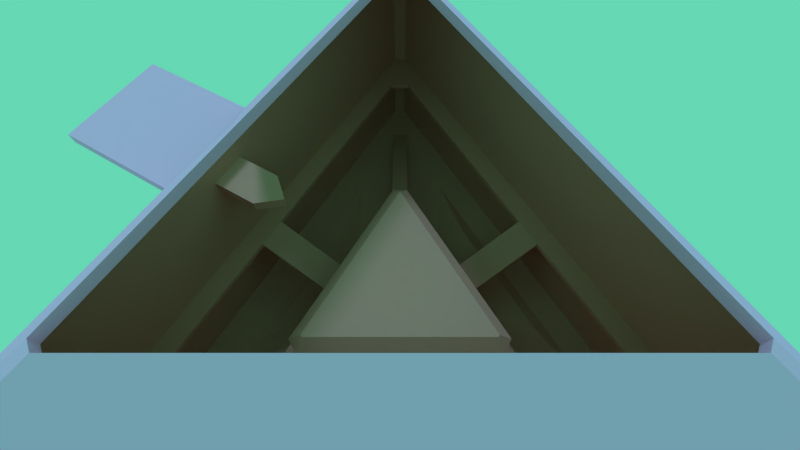 # Source: Medias_Res.blend  (saved by Blender 2.77.0; exported with 4.5.12 LTS)
import bpy
from mathutils import Matrix  # noqa: F401  (used for matrix-valued properties, if any)

bpy.ops.wm.read_factory_settings(use_empty=True)
scene = bpy.context.scene
scene.name = 'Scene'

# ---- collections
col_collection_1 = bpy.data.collections.new('Collection 1'); scene.collection.children.link(col_collection_1)
col_collection_10 = bpy.data.collections.new('Collection 10'); scene.collection.children.link(col_collection_10)

# ---- materials (node trees are filled in below, after node groups)
mat_accessible = bpy.data.materials.new('accessible')
mat_accessible.alpha_threshold = 0.0
mat_accessible.use_transparent_shadow = False
mat_accessible.diffuse_color = (0.7573, 0.3721, 0.2864, 1.0)
mat_accessible.roughness = 0.5
mat_accessible.line_color = (0.0, 0.0, 0.0, 1.0)
mat_inaccessible = bpy.data.materials.new('inaccessible')
mat_inaccessible.alpha_threshold = 0.0
mat_inaccessible.use_transparent_shadow = False
mat_inaccessible.diffuse_color = (1.0, 0.469, 0.798, 1.0)
mat_inaccessible.roughness = 0.5

# ---- material node trees

# ---- world
world_world = bpy.data.worlds.new('World'); scene.world = world_world
world_world.color = (0.1331, 0.685, 0.4529)
world_world.use_sun_shadow = False
world_world.sun_shadow_jitter_overblur = 0.0
world_world.cycles.sampling_method = 'MANUAL'

# ---- cameras
cam_camera = bpy.data.cameras.new('Camera')
cam_camera.clip_end = 100.0
cam_camera.lens = 19.07
cam_camera.sensor_width = 32.0
cam_camera.sensor_height = 18.0
cam_camera.display_size = 2.0
cam_camera.lens_unit = 'FOV'
cam_camera.dof.focus_distance = 0.0
cam_camera.dof.aperture_fstop = 128.0
cam_camera.dof.aperture_blades = 6

# ---- lights
light_sun_001 = bpy.data.lights.new('sun.001', 'SUN')
light_sun_001.color = (0.07473, 0.2994, 0.5705)
light_sun_001.transmission_factor = 0.0
light_sun_001.angle = 0.1993
light_sun_001.energy = 1.0
light_sun_001.shadow_buffer_clip_start = 0.5
light_sun_001.shadow_soft_size = 0.1
light_sun_001.shadow_cascade_max_distance = 1000.0
light_sun_001.cycles.use_multiple_importance_sampling = False
light_sun = bpy.data.lights.new('sun', 'SUN')
light_sun.color = (0.3801, 0.6442, 1.0)
light_sun.transmission_factor = 0.0
light_sun.angle = 0.1993
light_sun.energy = 1.0
light_sun.shadow_buffer_clip_start = 0.5
light_sun.shadow_soft_size = 0.1
light_sun.shadow_cascade_max_distance = 1000.0
light_sun.cycles.use_multiple_importance_sampling = False

# ---- meshes
me_cube = bpy.data.meshes.new('Cube')
me_cube.from_pydata([(8.643, -5.769, 5.456), (8.643, -5.769, 6.019), (0.675, 10.37, 5.456), (0.675, 10.37, 6.019), (-0.675, 10.37, 6.019), (-0.675, 10.37, 5.456), (-0.675, 10.37, 9.785e-05), (0.675, 10.37, 9.785e-05), (-1.397e-07, 12.89, 9.785e-05), (-8.643, -5.769, 9.785e-05), (-9.318, -4.6, 9.785e-05), (-11.16, -6.444, 9.785e-05), (9.318, -4.6, 9.785e-05), (8.643, -5.769, 9.785e-05), (11.16, -6.444, 9.785e-05), (0.09043, 9.357, 14.19), (-0.09043, 9.357, 14.19), (-8.148, -4.6, 14.19), (-8.058, -4.757, 14.19), (8.058, -4.757, 14.19), (8.148, -4.6, 14.19), (0.675, 33.45, 9.785e-05), (-0.675, 33.45, 9.785e-05), (-3.605e-07, 33.27, 9.785e-05), (-29.3, -16.14, 9.785e-05), (-28.63, -17.31, 9.785e-05), (-28.81, -16.63, 9.785e-05), (28.63, -17.31, 9.785e-05), (29.3, -16.14, 9.785e-05), (28.81, -16.63, 9.785e-05), (-0.675, 33.45, 21.33), (0.675, 33.45, 21.33), (-28.63, -17.31, 21.33), (-29.3, -16.14, 21.33), (29.3, -16.14, 21.33), (28.63, -17.31, 21.33), (9.318, -4.6, 5.456), (9.318, -4.6, 6.019), (-9.318, -4.6, 6.019), (-9.318, -4.6, 5.456), (-8.643, -5.769, 5.456), (-8.643, -5.769, 6.019), (-11.67, -7.788, 5.456), (-11.67, -7.788, 6.019), (12.58, -6.21, 5.456), (12.58, -6.21, 6.019), (-0.9113, 14.0, 5.456), (-0.9113, 14.0, 6.019), (-12.58, -6.21, 6.019), (-12.58, -6.21, 5.456), (0.9113, 14.0, 6.019), (0.9112, 14.0, 5.456), (11.67, -7.788, 6.019), (11.67, -7.788, 5.456), (-24.53, -15.21, -0.5634), (-24.53, -15.21, -0.0009154), (25.44, -13.64, -0.5634), (25.44, -13.64, -0.0009154), (-0.9113, 28.85, -0.5634), (-0.9113, 28.85, -0.0009093), (-25.44, -13.64, -0.0009154), (-25.44, -13.64, -0.5634), (0.9112, 28.85, -0.0009093), (0.9112, 28.85, -0.5634), (24.53, -15.21, -0.0009154), (24.53, -15.21, -0.5634), (-7.523, 2.547, 5.456), (-5.967, 5.241, 5.456), (-7.523, 2.547, 6.019), (-5.967, 5.241, 6.019), (1.556, -7.788, 5.456), (-1.556, -7.788, 5.456), (1.556, -7.788, 6.019), (-1.556, -7.788, 6.019), (5.967, 5.241, 5.456), (7.523, 2.547, 5.456), (5.967, 5.241, 6.019), (7.523, 2.547, 6.019), (-14.01, 6.294, 8.831), (-12.46, 8.989, 8.831), (-14.01, 6.294, 9.394), (-12.46, 8.989, 9.394), (1.556, -15.28, 8.831), (-1.556, -15.28, 8.831), (1.556, -15.28, 9.394), (-1.556, -15.28, 9.394), (12.46, 8.989, 8.831), (14.01, 6.294, 8.831), (12.46, 8.989, 9.394), (14.01, 6.294, 9.394), (28.63, -17.31, 8.831), (28.63, -17.31, 9.395), (29.3, -16.14, 9.395), (29.3, -16.14, 8.831), (-0.675, 33.45, 9.395), (-0.675, 33.45, 8.831), (0.675, 33.45, 8.831), (0.675, 33.45, 9.395), (-29.3, -16.14, 8.831), (-29.3, -16.14, 9.395), (-28.63, -17.31, 9.395), (-28.63, -17.31, 8.831), (24.48, -15.29, 8.831), (24.48, -15.29, 9.395), (25.48, -13.56, 9.395), (25.48, -13.56, 8.831), (-0.9943, 28.85, 9.395), (-0.9943, 28.85, 8.831), (0.9948, 28.85, 8.831), (0.9948, 28.85, 9.395), (-25.47, -13.55, 8.831), (-25.47, -13.55, 9.395), (-24.48, -15.29, 9.395), (-24.48, -15.29, 8.831), (-0.675, 10.37, 13.18), (0.675, 10.37, 13.18), (9.318, -4.6, 13.18), (8.643, -5.769, 13.18), (-8.643, -5.769, 13.18), (-9.318, -4.6, 13.18), (-19.65, -5.185, 9.785e-05), (-19.4, -5.432, 9.785e-05), (-4.996, 19.52, 9.785e-05), (-5.334, 19.61, 9.785e-05), (-10.58, -0.3375, 9.785e-05), (-9.655, 0.5846, 9.785e-05), (-5.334, 8.069, 9.785e-05), (-4.996, 9.329, 9.785e-05), (-9.824, 3.177, -0.9999), (-7.663, 6.919, -0.9999), (-7.494, 12.64, -0.9999), (-7.494, 7.549, -0.9999), (-14.82, 0.2923, -0.9999), (-7.663, 12.69, -0.9999), (-10.28, 2.716, -0.9999), (-14.7, 0.1687, -0.9999), (5.334, 8.069, 9.785e-05), (4.996, 9.329, 9.785e-05), (10.58, -0.3375, 9.785e-05), (9.655, 0.5846, 9.785e-05), (4.996, 19.52, 9.785e-05), (5.334, 19.61, 9.785e-05), (19.65, -5.185, 9.785e-05), (19.4, -5.432, 9.785e-05), (7.663, 6.919, 1.0), (7.494, 7.549, 1.0), (10.28, 2.716, 1.0), (9.824, 3.177, 1.0), (7.494, 12.64, 1.0), (7.663, 12.69, 1.0), (14.82, 0.2923, 1.0), (14.7, 0.1688, 1.0), (-0.7237, 35.86, -0.0699), (0.7237, 35.86, -0.0699), (-30.69, -18.56, -0.0699), (-31.42, -17.3, -0.0699), (31.42, -17.3, -0.0699), (30.69, -18.56, -0.0699), (30.69, -18.56, 21.33), (31.42, -17.3, 21.33), (-31.42, -17.3, 21.33), (-30.69, -18.56, 21.33), (0.7237, 35.86, 21.33), (-0.7237, 35.86, 21.33), (-0.405, 20.07, 30.33), (0.405, 20.07, 30.33), (-17.18, -10.38, 30.33), (-17.58, -9.683, 30.33), (17.58, -9.683, 30.33), (17.18, -10.38, 30.33), (17.18, -10.38, 29.33), (17.58, -9.683, 29.33), (-17.58, -9.683, 29.33), (-17.18, -10.38, 29.33), (0.405, 20.07, 29.33), (-0.405, 20.07, 29.33), (-18.54, 5.002, 21.33), (-17.46, 4.378, 21.33), (-12.05, 7.009, 26.4), (-11.26, 6.446, 26.4), (-13.6, 13.55, 21.33), (-12.52, 12.93, 21.33), (-15.81, 7.228, 18.83), (-14.17, 10.08, 18.83), (-12.26, 5.175, 18.83), (-10.61, 8.025, 18.83), (-9.701, 5.6, 18.83), (-15.81, 7.228, 17.83), (-14.17, 10.08, 17.83), (-12.26, 5.175, 17.83), (-10.61, 8.025, 17.83), (-9.701, 5.6, 17.83), (-28.06, 10.5, 21.33), (-23.13, 19.05, 21.33), (-18.54, 5.002, 20.33), (-13.6, 13.55, 20.33), (-28.06, 10.5, 20.33), (-23.13, 19.05, 20.33)], [], [(33, 99, 94, 30, 181, 177), (6, 10, 39, 5), (21, 23, 140, 141), (97, 92, 34, 31), (17, 18, 19, 20, 15, 16), (37, 3, 115, 116), (41, 1, 117, 118), (91, 100, 32, 35), (11, 10, 125, 124), (6, 7, 8), (9, 10, 11), (12, 13, 14), (4, 114, 115, 3), (0, 13, 12, 36), (39, 10, 9, 40), (4, 38, 119, 114), (21, 22, 23), (24, 25, 26), (27, 28, 29), (91, 35, 34, 92), (95, 22, 21, 96), (99, 33, 32, 100), (8, 23, 122, 127), (41, 38, 48, 43), (119, 38, 41, 118), (0, 36, 44, 53), (117, 1, 37, 116), (40, 0, 53, 70, 71, 42), (6, 5, 2, 7), (38, 4, 47, 69, 68, 48), (9, 13, 0, 40), (3, 37, 45, 77, 76, 50), (12, 7, 2, 36), (37, 1, 52, 45), (66, 49, 48, 68), (48, 49, 61, 60), (47, 50, 62, 59), (49, 42, 54, 61), (70, 53, 52, 72), (74, 51, 50, 76), (1, 41, 43, 73, 72, 52), (2, 5, 46, 51), (39, 40, 42, 49), (36, 2, 51, 74, 75, 44), (5, 39, 49, 66, 67, 46), (4, 3, 50, 47), (45, 52, 64, 57), (42, 43, 55, 54), (50, 51, 63, 62), (53, 44, 56, 65), (44, 45, 57, 56), (43, 48, 60, 55), (52, 53, 65, 64), (51, 46, 58, 63), (46, 47, 59, 58), (44, 75, 77, 45), (76, 77, 89, 88), (42, 71, 73, 43), (73, 71, 83, 85), (46, 67, 69, 47), (72, 73, 85, 84), (30, 94, 97, 31), (97, 94, 106, 109), (24, 98, 101, 25), (67, 66, 78, 79), (70, 72, 84, 82), (71, 70, 82, 83), (77, 75, 87, 89), (75, 74, 86, 87), (69, 67, 79, 81), (74, 76, 88, 86), (68, 69, 81, 80), (66, 68, 80, 78), (91, 92, 104, 103), (27, 90, 93, 28), (96, 93, 105, 108), (27, 25, 101, 90), (99, 100, 112, 111), (21, 28, 93, 96), (94, 99, 111, 106), (24, 22, 95, 98), (93, 90, 102, 105), (110, 111, 112, 113), (106, 107, 108, 109), (102, 103, 104, 105), (102, 113, 112, 103), (108, 105, 104, 109), (110, 107, 106, 111), (92, 97, 109, 104), (90, 101, 113, 102), (95, 96, 108, 107), (98, 95, 107, 110), (101, 98, 110, 113), (100, 91, 103, 112), (16, 15, 115, 114), (20, 19, 117, 116), (18, 17, 119, 118), (17, 16, 114, 119), (15, 20, 116, 115), (19, 18, 118, 117), (123, 120, 132, 133), (23, 22, 123, 122), (10, 6, 126, 125), (6, 8, 127, 126), (22, 24, 120, 123), (24, 26, 121, 120), (124, 125, 128, 134), (11, 26, 25, 27, 29, 14, 13, 9), (26, 11, 124, 121), (120, 121, 135, 132), (125, 126, 129, 128), (126, 127, 131, 129), (121, 124, 134, 135), (127, 122, 130, 131), (122, 123, 133, 130), (130, 133, 132, 135, 134, 128, 129, 131), (142, 141, 149, 150), (23, 8, 137, 140), (12, 14, 138, 139), (28, 21, 141, 142), (29, 28, 142, 143), (8, 7, 136, 137), (7, 12, 139, 136), (14, 29, 143, 138), (151, 150, 149, 148, 145, 144, 147, 146), (143, 142, 150, 151), (136, 139, 147, 144), (137, 136, 144, 145), (138, 143, 151, 146), (140, 137, 145, 148), (141, 140, 148, 149), (139, 138, 146, 147), (161, 160, 155, 154), (159, 158, 157, 156), (164, 165, 162, 163), (165, 168, 159, 162), (169, 166, 161, 158), (168, 169, 158, 159), (166, 167, 160, 161), (178, 164, 180), (171, 170, 169, 168), (170, 173, 166, 169), (174, 171, 168, 165), (175, 174, 165, 164), (172, 175, 164, 167), (173, 172, 167, 166), (34, 35, 170, 171), (30, 31, 174, 175), (176, 160, 167), (32, 33, 172, 173), (31, 34, 171, 174), (35, 32, 173, 170), (160, 176, 180, 163, 152, 155), (163, 162, 153, 152), (162, 159, 156, 153), (158, 161, 154, 157), (164, 163, 180), (179, 178, 180, 181), (164, 178, 167), (177, 176, 178, 179), (181, 180, 176, 177), (178, 176, 167), (30, 175, 181), (179, 172, 177), (175, 179, 181), (172, 179, 175), (172, 33, 177), (184, 189, 191, 186), (186, 191, 190, 185), (188, 190, 191, 189, 187), (182, 184, 186, 185, 183), (185, 190, 188, 183), (182, 187, 189, 184), (183, 188, 187, 182), (192, 196, 194, 176), (194, 196, 197, 195), (193, 197, 196, 192), (192, 176, 180, 193), (180, 195, 197, 193)])
me_cube.polygons.foreach_set('material_index', [0, 0, 0, 0, 0, 0, 0, 0, 0, 0, 0, 0, 0, 0, 0, 0, 0, 0, 0, 0, 0, 0, 0, 0, 0, 0, 0, 0, 0, 0, 0, 0, 0, 0, 0, 0, 0, 0, 0, 0, 0, 0, 0, 0, 0, 0, 0, 0, 0, 0, 0, 0, 0, 0, 0, 0, 0, 0, 0, 0, 0, 0, 0, 0, 0, 0, 0, 0, 0, 0, 0, 0, 0, 0, 0, 0, 0, 0, 0, 0, 0, 0, 0, 0, 0, 0, 0, 0, 0, 0, 0, 0, 0, 0, 0, 0, 0, 0, 0, 0, 0, 0, 0, 0, 0, 0, 0, 0, 0, 0, 0, 0, 0, 0, 0, 0, 0, 0, 0, 0, 0, 0, 0, 0, 0, 0, 0, 0, 0, 0, 0, 0, 1, 1, 1, 1, 1, 1, 1, 1, 1, 1, 1, 1, 1, 1, 0, 0, 1, 0, 0, 0, 1, 1, 1, 1, 1, 1, 1, 1, 1, 1, 0, 0, 0, 0, 0, 0, 0, 0, 0, 0, 0, 0, 1, 1, 1, 1, 1])
me_cube.materials.append(mat_accessible)
me_cube.materials.append(mat_inaccessible)
me_cube.use_remesh_preserve_volume = False
me_cube.use_remesh_preserve_attributes = False
me_cube.use_mirror_vertex_groups = False
me_cube.update()

# ---- objects
ob_note_000 = bpy.data.objects.new('note.000', None)
ob_note_003 = bpy.data.objects.new('note.003', None)
ob_note_002 = bpy.data.objects.new('note.002', None)
ob_sun_001 = bpy.data.objects.new('sun.001', light_sun_001)
ob_empty_017 = bpy.data.objects.new('Empty.017', None)
ob_sun = bpy.data.objects.new('sun', light_sun)
ob_note_001 = bpy.data.objects.new('note.001', None)
ob_hp_003 = bpy.data.objects.new('hp.003', None)
ob_hp_002 = bpy.data.objects.new('hp.002', None)
ob_hp_001 = bpy.data.objects.new('hp.001', None)
ob_playerspawn_002 = bpy.data.objects.new('playerspawn.002', None)
ob_cube = bpy.data.objects.new('Cube', me_cube)
ob_hp = bpy.data.objects.new('hp', None)
ob_terminal_001 = bpy.data.objects.new('terminal.001', None)
ob_terminal = bpy.data.objects.new('terminal', None)
ob_map_view = bpy.data.objects.new('map_view', cam_camera)
ob_ai_player = bpy.data.objects.new('ai_player', None)
ob_playerspawn_001 = bpy.data.objects.new('playerspawn.001', None)

# ---- transforms, parenting, visibility, modifiers, constraints
ob_note_000.location = (15.0, 8.744, 12.19)
ob_note_000.rotation_euler = (0.0, -0.0, -2.618)
ob_note_000.empty_display_type = 'ARROWS'
ob_note_000.empty_image_offset = (0.0, 0.0)
ob_note_000.lineart.crease_threshold = 0.0
ob_note_003.location = (0.0, 0.0, 14.19)
ob_note_003.empty_display_type = 'ARROWS'
ob_note_003.empty_image_offset = (0.0, 0.0)
ob_note_003.lineart.crease_threshold = 0.0
ob_note_002.location = (-22.19, 12.85, 21.52)
ob_note_002.rotation_euler = (0.0, -0.0, 1.047)
ob_note_002.empty_display_type = 'ARROWS'
ob_note_002.empty_image_offset = (0.0, 0.0)
ob_note_002.lineart.crease_threshold = 0.0
ob_sun_001.location = (-25.08, -5.441, 62.21)
ob_sun_001.rotation_euler = (-1.042, 2.739, -1.201)
ob_sun_001.scale = (0.9, 0.9, 0.9)
ob_sun_001.lineart.crease_threshold = 0.0
ob_empty_017.location = (-22.28, -0.4491, 62.98)
ob_empty_017.rotation_euler = (4.493, -0.7495, -4.198)
ob_empty_017.empty_display_type = 'ARROWS'
ob_empty_017.empty_display_size = 0.9
ob_empty_017.empty_image_offset = (0.0, 0.0)
ob_empty_017.lineart.crease_threshold = 0.0
ob_sun.location = (-22.53, -1.311, 63.17)
ob_sun.rotation_euler = (-0.431, 0.2687, -5.489)
ob_sun.scale = (0.9, 0.9, 0.9)
ob_sun.lineart.crease_threshold = 0.0
ob_note_001.location = (26.88, -15.45, 9.4)
ob_note_001.rotation_euler = (0.0, -0.0, 1.047)
ob_note_001.empty_display_type = 'ARROWS'
ob_note_001.empty_image_offset = (0.0, 0.0)
ob_note_001.lineart.crease_threshold = 0.0
ob_hp_003.location = (15.9, -9.243, 1.993)
ob_hp_003.rotation_euler = (0.0, -0.0, -2.094)
ob_hp_003.empty_display_type = 'SPHERE'
ob_hp_003.empty_display_size = 0.35
ob_hp_003.empty_image_offset = (0.0, 0.0)
ob_hp_003.lineart.crease_threshold = 0.0
ob_hp_002.location = (-25.96, -15.09, 4.993)
ob_hp_002.rotation_euler = (0.0, 0.0, -4.189)
ob_hp_002.empty_display_type = 'SPHERE'
ob_hp_002.empty_display_size = 0.35
ob_hp_002.empty_image_offset = (0.0, 0.0)
ob_hp_002.lineart.crease_threshold = 0.0
ob_hp_001.location = (-10.95, 6.34, 2.993)
ob_hp_001.rotation_euler = (0.0, -0.0, -2.094)
ob_hp_001.empty_display_type = 'SPHERE'
ob_hp_001.empty_display_size = 0.35
ob_hp_001.empty_image_offset = (0.0, 0.0)
ob_hp_001.lineart.crease_threshold = 0.0
ob_playerspawn_002.location = (-0.002672, 20.8, -0.0136)
ob_playerspawn_002.rotation_euler = (1.571, -1.571, 0.0)
ob_playerspawn_002.empty_display_type = 'ARROWS'
ob_playerspawn_002.empty_display_size = 0.9
ob_playerspawn_002.empty_image_offset = (0.0, 0.0)
ob_playerspawn_002.lineart.crease_threshold = 0.0
ob_cube.location = (0.0, 0.0, 0.0)
ob_cube.lineart.crease_threshold = 0.0
ob_hp.location = (-2.682e-06, 31.0, 4.993)
ob_hp.empty_display_type = 'SPHERE'
ob_hp.empty_display_size = 0.35
ob_hp.empty_image_offset = (0.0, 0.0)
ob_hp.lineart.crease_threshold = 0.0
ob_terminal_001.location = (-0.06061, 17.1, -0.01153)
ob_terminal_001.rotation_euler = (0.0, -0.0, 3.142)
ob_terminal_001.empty_display_type = 'ARROWS'
ob_terminal_001.empty_display_size = 0.9
ob_terminal_001.empty_image_offset = (0.0, 0.0)
ob_terminal_001.lineart.crease_threshold = 0.0
ob_terminal.location = (-0.01151, -10.83, -0.002622)
ob_terminal.rotation_euler = (0.0, -0.0, 3.142)
ob_terminal.empty_display_type = 'ARROWS'
ob_terminal.empty_display_size = 0.9
ob_terminal.empty_image_offset = (0.0, 0.0)
ob_terminal.lineart.crease_threshold = 0.0
ob_map_view.location = (0.0, -16.29, 52.41)
ob_map_view.rotation_euler = (0.5236, -0.0, 0.0)
ob_map_view.scale = (0.9, 0.9, 0.9)
ob_map_view.lineart.crease_threshold = 0.0
ob_ai_player.location = (-15.36, 3.938, 71.69)
ob_ai_player.empty_display_size = 0.9
ob_ai_player.empty_image_offset = (0.0, 0.0)
ob_ai_player.lineart.crease_threshold = 0.0
ob_playerspawn_001.location = (-0.001888, -15.15, -0.002622)
ob_playerspawn_001.rotation_euler = (4.712, -1.571, 0.0)
ob_playerspawn_001.empty_display_type = 'ARROWS'
ob_playerspawn_001.empty_display_size = 0.9
ob_playerspawn_001.empty_image_offset = (0.0, 0.0)
ob_playerspawn_001.lineart.crease_threshold = 0.0

# ---- collection membership
col_collection_1.objects.link(ob_note_000)
col_collection_1.objects.link(ob_note_003)
col_collection_1.objects.link(ob_note_002)
col_collection_1.objects.link(ob_sun_001)
col_collection_1.objects.link(ob_empty_017)
col_collection_1.objects.link(ob_sun)
col_collection_1.objects.link(ob_note_001)
col_collection_10.objects.link(ob_hp_003)
col_collection_10.objects.link(ob_hp_002)
col_collection_10.objects.link(ob_hp_001)
col_collection_10.objects.link(ob_playerspawn_002)
col_collection_10.objects.link(ob_cube)
col_collection_10.objects.link(ob_hp)
col_collection_10.objects.link(ob_terminal_001)
col_collection_10.objects.link(ob_terminal)
col_collection_10.objects.link(ob_map_view)
col_collection_10.objects.link(ob_ai_player)
col_collection_10.objects.link(ob_playerspawn_001)

# ---- scene / render settings (as saved in the file)
scene.camera = ob_map_view
scene.frame_start = 1; scene.frame_end = 250; scene.frame_set(200)
scene.render.engine = 'BLENDER_EEVEE_NEXT'
scene.render.resolution_percentage = 50
scene.render.dither_intensity = 0.0
scene.cycles.use_denoising = False
scene.cycles.samples = 10
scene.cycles.sampling_pattern = 'TABULATED_SOBOL'
scene.cycles.light_sampling_threshold = 0.0
scene.cycles.use_adaptive_sampling = False
scene.cycles.use_light_tree = False
scene.cycles.blur_glossy = 0.0
scene.cycles.pixel_filter_type = 'GAUSSIAN'
scene.cycles.sample_clamp_indirect = 0.0
scene.view_settings.view_transform = 'Standard'
bpy.context.view_layer.update()
